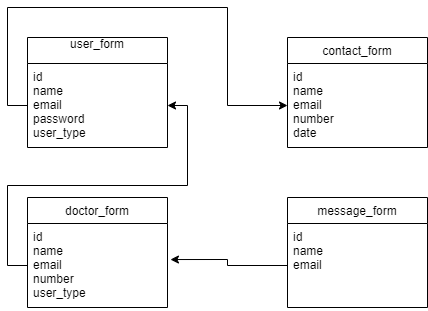

The diagram above was exported from draw.io. Its source (the exported page's mxGraphModel, read from the mxfile embedded in the PNG):
<mxGraphModel dx="868" dy="482" grid="1" gridSize="10" guides="1" tooltips="1" connect="1" arrows="1" fold="1" page="1" pageScale="1" pageWidth="850" pageHeight="1100" math="0" shadow="0">
  <root>
    <mxCell id="0" />
    <mxCell id="1" parent="0" />
    <mxCell id="pMR4Af9fCgWEUZAMS6G9-10" value="user_form&#10;" style="swimlane;fontStyle=0;childLayout=stackLayout;horizontal=1;startSize=26;fillColor=none;horizontalStack=0;resizeParent=1;resizeParentMax=0;resizeLast=0;collapsible=1;marginBottom=0;" vertex="1" parent="1">
      <mxGeometry x="240" y="120" width="140" height="110" as="geometry" />
    </mxCell>
    <mxCell id="pMR4Af9fCgWEUZAMS6G9-11" value="id&#10;name&#10;email&#10;password&#10;user_type" style="text;strokeColor=none;fillColor=none;align=left;verticalAlign=top;spacingLeft=4;spacingRight=4;overflow=hidden;rotatable=0;points=[[0,0.5],[1,0.5]];portConstraint=eastwest;" vertex="1" parent="pMR4Af9fCgWEUZAMS6G9-10">
      <mxGeometry y="26" width="140" height="84" as="geometry" />
    </mxCell>
    <mxCell id="pMR4Af9fCgWEUZAMS6G9-14" value="contact_form" style="swimlane;fontStyle=0;childLayout=stackLayout;horizontal=1;startSize=26;fillColor=none;horizontalStack=0;resizeParent=1;resizeParentMax=0;resizeLast=0;collapsible=1;marginBottom=0;" vertex="1" parent="1">
      <mxGeometry x="500" y="120" width="140" height="110" as="geometry" />
    </mxCell>
    <mxCell id="pMR4Af9fCgWEUZAMS6G9-15" value="id&#10;name&#10;email&#10;number&#10;date" style="text;strokeColor=none;fillColor=none;align=left;verticalAlign=top;spacingLeft=4;spacingRight=4;overflow=hidden;rotatable=0;points=[[0,0.5],[1,0.5]];portConstraint=eastwest;" vertex="1" parent="pMR4Af9fCgWEUZAMS6G9-14">
      <mxGeometry y="26" width="140" height="84" as="geometry" />
    </mxCell>
    <mxCell id="pMR4Af9fCgWEUZAMS6G9-22" value="doctor_form" style="swimlane;fontStyle=0;childLayout=stackLayout;horizontal=1;startSize=26;fillColor=none;horizontalStack=0;resizeParent=1;resizeParentMax=0;resizeLast=0;collapsible=1;marginBottom=0;" vertex="1" parent="1">
      <mxGeometry x="240" y="280" width="140" height="110" as="geometry" />
    </mxCell>
    <mxCell id="pMR4Af9fCgWEUZAMS6G9-23" value="id&#10;name&#10;email&#10;number&#10;user_type" style="text;strokeColor=none;fillColor=none;align=left;verticalAlign=top;spacingLeft=4;spacingRight=4;overflow=hidden;rotatable=0;points=[[0,0.5],[1,0.5]];portConstraint=eastwest;" vertex="1" parent="pMR4Af9fCgWEUZAMS6G9-22">
      <mxGeometry y="26" width="140" height="84" as="geometry" />
    </mxCell>
    <mxCell id="pMR4Af9fCgWEUZAMS6G9-26" value="message_form" style="swimlane;fontStyle=0;childLayout=stackLayout;horizontal=1;startSize=26;fillColor=none;horizontalStack=0;resizeParent=1;resizeParentMax=0;resizeLast=0;collapsible=1;marginBottom=0;" vertex="1" parent="1">
      <mxGeometry x="500" y="280" width="140" height="110" as="geometry" />
    </mxCell>
    <mxCell id="pMR4Af9fCgWEUZAMS6G9-27" value="id&#10;name&#10;email" style="text;strokeColor=none;fillColor=none;align=left;verticalAlign=top;spacingLeft=4;spacingRight=4;overflow=hidden;rotatable=0;points=[[0,0.5],[1,0.5]];portConstraint=eastwest;" vertex="1" parent="pMR4Af9fCgWEUZAMS6G9-26">
      <mxGeometry y="26" width="140" height="84" as="geometry" />
    </mxCell>
    <mxCell id="pMR4Af9fCgWEUZAMS6G9-32" style="edgeStyle=orthogonalEdgeStyle;rounded=0;orthogonalLoop=1;jettySize=auto;html=1;exitX=0;exitY=0.5;exitDx=0;exitDy=0;entryX=0;entryY=0.5;entryDx=0;entryDy=0;" edge="1" parent="1" source="pMR4Af9fCgWEUZAMS6G9-11" target="pMR4Af9fCgWEUZAMS6G9-15">
      <mxGeometry relative="1" as="geometry">
        <Array as="points">
          <mxPoint x="220" y="188" />
          <mxPoint x="220" y="90" />
          <mxPoint x="440" y="90" />
          <mxPoint x="440" y="188" />
        </Array>
      </mxGeometry>
    </mxCell>
    <mxCell id="pMR4Af9fCgWEUZAMS6G9-33" style="edgeStyle=orthogonalEdgeStyle;rounded=0;orthogonalLoop=1;jettySize=auto;html=1;exitX=0;exitY=0.5;exitDx=0;exitDy=0;entryX=1.021;entryY=0.429;entryDx=0;entryDy=0;entryPerimeter=0;" edge="1" parent="1" source="pMR4Af9fCgWEUZAMS6G9-27" target="pMR4Af9fCgWEUZAMS6G9-23">
      <mxGeometry relative="1" as="geometry" />
    </mxCell>
    <mxCell id="pMR4Af9fCgWEUZAMS6G9-34" style="edgeStyle=orthogonalEdgeStyle;rounded=0;orthogonalLoop=1;jettySize=auto;html=1;exitX=0;exitY=0.5;exitDx=0;exitDy=0;" edge="1" parent="1" source="pMR4Af9fCgWEUZAMS6G9-23" target="pMR4Af9fCgWEUZAMS6G9-11">
      <mxGeometry relative="1" as="geometry" />
    </mxCell>
  </root>
</mxGraphModel>